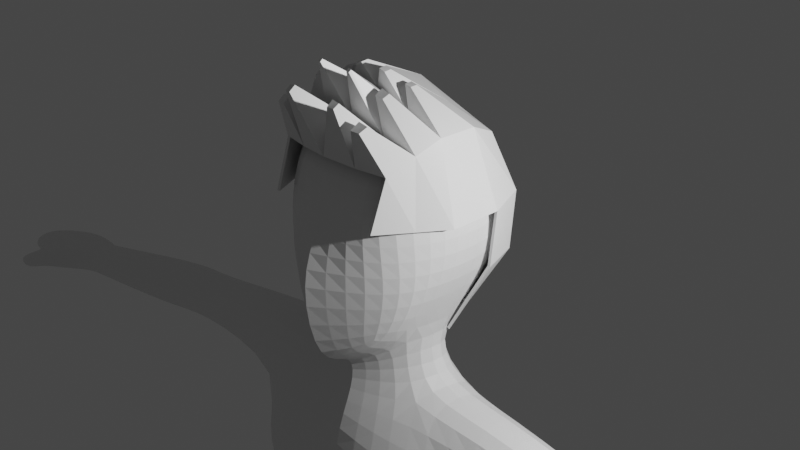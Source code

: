 # Source: F2.blend  (saved by Blender 2.83.19; exported with 4.5.12 LTS)
import bpy
from mathutils import Matrix  # noqa: F401  (used for matrix-valued properties, if any)

bpy.ops.wm.read_factory_settings(use_empty=True)
scene = bpy.context.scene
scene.name = 'Scene'

# ---- collections
col_collection = bpy.data.collections.new('Collection'); scene.collection.children.link(col_collection)

# ---- materials (node trees are filled in below, after node groups)
mat_material_001 = bpy.data.materials.new('Material.001')
mat_material_001.alpha_threshold = 0.0
mat_material_001.use_transparent_shadow = False
mat_material_001.line_color = (0.0, 0.0, 0.0, 1.0)

# ---- material node trees
mat_material_001.use_nodes = True; mat_material_001.node_tree.nodes.clear()
_N = mat_material_001.node_tree.nodes; _L = mat_material_001.node_tree.links
n0 = _N.new('ShaderNodeOutputMaterial'); n0.name = 'Material Output'; n0.location = (300, 300)
n1 = _N.new('ShaderNodeBsdfPrincipled'); n1.name = 'Principled BSDF'; n1.location = (10, 300)
n1.distribution = 'GGX'
n1.subsurface_method = 'BURLEY'
n1.inputs[2].default_value = 0.4
n1.inputs[3].default_value = 1.45
n1.inputs[27].default_value = (0.0, 0.0, 0.0, 1.0)
n1.inputs[28].default_value = 1.0
_L.new(n1.outputs[0], n0.inputs[0])
n0.is_active_output = True

# ---- world
world_world = bpy.data.worlds.new('World'); scene.world = world_world
world_world.use_nodes = True; world_world.node_tree.nodes.clear()
_N = world_world.node_tree.nodes; _L = world_world.node_tree.links
n0 = _N.new('ShaderNodeOutputWorld'); n0.name = 'World Output'; n0.location = (300, 300)
n1 = _N.new('ShaderNodeBackground'); n1.name = 'Background'; n1.location = (10, 300)
n1.inputs[0].default_value = (0.05088, 0.05088, 0.05088, 1.0)
_L.new(n1.outputs[0], n0.inputs[0])
n0.is_active_output = True
world_world.color = (0.05088, 0.05088, 0.05088)
world_world.use_sun_shadow = False
world_world.sun_shadow_jitter_overblur = 0.0

# ---- cameras
cam_camera = bpy.data.cameras.new('Camera')
cam_camera.clip_end = 100.0
cam_camera.ortho_scale = 7.314

# ---- lights
light_light = bpy.data.lights.new('Light', 'POINT')
light_light.transmission_factor = 0.0
light_light.energy = 1000.0
light_light.shadow_soft_size = 0.1
light_light.shadow_maximum_resolution = 0.006
light_light.use_absolute_resolution = True

# ---- meshes
me_cube_001 = bpy.data.meshes.new('Cube.001')
me_cube_001.from_pydata([(0.6575, 0.5846, 0.9583), (0.4633, 0.5377, -0.9697), (0.6781, -0.8086, 0.9234), (0.5207, -0.7818, -1.04), (0.8316, -0.827, -0.2627), (0.6586, -0.9898, 0.3998), (0.8316, 0.7177, -0.2627), (0.8487, 0.7585, 0.3603), (0.0, 0.6256, -1.144), (0.0, -0.9329, 0.9583), (0.0, -1.105, -1.311), (0.0, 0.6851, 1.088), (0.0, 0.966, 0.2698), (0.0, 0.9151, -0.4172), (0.0, -1.016, 0.3012), (0.0, -1.325, -0.2227), (0.7943, 0.1827, 1.152), (0.8244, -0.2722, 1.18), (0.5518, -0.4146, -1.04), (0.6039, 0.1084, -1.059), (0.0, 0.3829, -1.269), (0.0, -0.6481, -1.303), (0.0, 0.2812, 1.43), (0.0, -0.2722, 1.451), (0.0, -0.2917, -0.4172), (0.0, 0.2812, -0.4172), (0.0, -0.2917, 0.2607), (0.0, 0.2812, 0.2607), (0.9683, 0.2812, -0.2627), (0.9683, -0.2917, -0.2627), (1.033, 0.2812, 0.3541), (1.033, -0.2917, 0.3541), (0.6027, -0.4216, -1.643), (0.8814, 0.1316, -1.598), (0.0, 0.4474, -1.701), (0.0, -0.6481, -1.701), (1.09, -1.031, -2.537), (1.035, 0.6429, -2.216), (0.0, 0.6223, -2.529), (0.0, -0.9625, -2.292), (1.663, -0.488, -1.567), (1.692, 0.2851, -1.574), (1.602, -0.513, -2.56), (1.675, 0.4534, -2.728), (0.6339, -0.6166, -4.691), (0.6149, 0.695, -4.548), (0.0, 0.7377, -4.627), (0.0, -0.5956, -4.726), (1.283, -0.4028, -4.583), (1.32, 0.3384, -4.484), (1.142, -1.018, -3.2), (1.624, -0.7654, -3.199), (0.0, -0.9412, -3.194), (0.0, 0.7075, -3.169), (1.666, 0.3373, -3.174), (1.1, 0.4817, -3.174), (5.971, -0.5749, -2.448), (5.984, 0.009435, -2.44), (5.919, -0.5442, -2.853), (5.925, -0.02113, -3.01), (3.679, -0.2341, -2.705), (3.748, -0.3311, -2.189), (3.675, 0.4186, -2.786), (3.716, 0.3358, -2.127), (4.088, -0.4137, -2.787), (4.031, 0.4995, -2.838), (4.084, 0.4475, -2.125), (4.189, -0.4989, -2.188), (0.5524, -0.6791, -5.604), (0.528, 0.8479, -5.449), (0.07121, 0.8552, -5.501), (0.06926, -0.6496, -5.576), (1.335, -0.4257, -5.453), (1.377, 0.4426, -5.28), (0.03966, -0.8363, -6.991), (0.1706, 1.066, -6.918), (-0.001296, 0.9875, -6.974), (-0.001296, -0.72, -7.124), (1.531, -0.6366, -6.696), (1.561, 0.751, -6.191), (1.275, -0.4375, -11.18), (1.147, 0.3925, -11.14), (1.872, -0.4169, -11.21), (1.741, 0.4852, -11.14), (1.49, 0.478, -8.534), (0.5889, 0.7094, -8.535), (1.442, -0.4111, -8.272), (0.5472, -0.5223, -8.172), (1.716, 0.4072, -8.908), (1.573, -0.482, -8.906), (0.5844, 0.7183, -8.902), (0.7982, -0.6448, -8.903), (1.206, -0.5566, -11.64), (1.084, 0.3388, -11.58), (1.945, -0.4371, -11.69), (1.752, 0.443, -11.58), (1.471, -1.316, -11.21), (1.898, -1.252, -11.24), (1.465, -1.399, -11.49), (1.967, -1.314, -11.52), (1.318, -0.93, -11.21), (1.996, -0.8425, -11.24), (2.005, -0.9437, -11.63), (1.301, -1.063, -11.58), (1.195, -0.491, -11.43), (1.952, -0.4085, -11.48), (1.055, 0.4822, -11.37), (1.767, 0.5934, -11.38), (1.453, -1.458, -11.35), (1.979, -1.373, -11.39), (1.221, -1.054, -11.36), (2.053, -0.936, -11.4), (0.4554, -0.8424, -6.231), (1.479, -0.5142, -6.017)], [(112, 113)], [(3, 4, 15, 10), (4, 5, 14, 15), (21, 10, 15, 24), (21, 18, 3, 10), (31, 17, 2, 5), (12, 11, 0, 7), (26, 14, 9, 23), (8, 13, 6, 1), (5, 2, 9, 14), (17, 23, 9, 2), (24, 15, 14, 26), (13, 12, 7, 6), (18, 29, 4, 3), (29, 31, 5, 4), (6, 7, 30, 28), (28, 30, 31, 29), (1, 6, 28, 19), (19, 28, 29, 18), (13, 25, 27, 12), (25, 24, 26, 27), (0, 11, 22, 16), (16, 22, 23, 17), (12, 27, 22, 11), (27, 26, 23, 22), (7, 0, 16, 30), (30, 16, 17, 31), (8, 1, 19, 20), (18, 21, 35, 32), (8, 20, 25, 13), (20, 21, 24, 25), (34, 33, 37, 38), (21, 20, 34, 35), (19, 18, 32, 33), (20, 19, 33, 34), (50, 52, 47, 44), (33, 32, 40, 41), (32, 35, 39, 36), (35, 34, 38, 39), (67, 64, 58, 56), (32, 36, 42, 40), (37, 33, 41, 43), (51, 50, 44, 48), (45, 49, 73, 69), (47, 46, 70, 71), (52, 53, 46, 47), (55, 54, 49, 45), (53, 55, 45, 46), (54, 51, 48, 49), (43, 42, 51, 54), (38, 37, 55, 53), (37, 43, 54, 55), (39, 38, 53, 52), (42, 36, 50, 51), (36, 39, 52, 50), (64, 65, 59, 58), (65, 66, 57, 59), (66, 67, 56, 57), (41, 40, 61, 63), (43, 41, 63, 62), (42, 43, 62, 60), (40, 42, 60, 61), (63, 61, 67, 66), (62, 63, 66, 65), (60, 62, 65, 64), (61, 60, 64, 67), (70, 69, 75, 76), (73, 72, 78, 79), (49, 48, 72, 73), (46, 45, 69, 70), (48, 44, 68, 72), (44, 47, 71, 68), (76, 75, 74, 77), (90, 88, 83, 81), (72, 68, 74, 78), (68, 71, 77, 74), (71, 70, 76, 77), (69, 73, 79, 75), (101, 100, 96, 97), (88, 89, 82, 83), (91, 90, 81, 80), (89, 91, 80, 82), (78, 74, 87, 86), (74, 75, 85, 87), (79, 78, 86, 84), (75, 79, 84, 85), (86, 87, 91, 89), (87, 85, 90, 91), (84, 86, 89, 88), (85, 84, 88, 90), (92, 93, 95, 94), (104, 106, 93, 92), (106, 107, 95, 93), (107, 105, 94, 95), (109, 108, 98, 99), (111, 101, 97, 109), (110, 103, 98, 108), (103, 102, 99, 98), (92, 94, 102, 103), (104, 92, 103, 110), (105, 82, 101, 111), (82, 80, 100, 101), (94, 105, 111, 102), (80, 104, 110, 100), (100, 110, 108, 96), (102, 111, 109, 99), (97, 96, 108, 109), (83, 82, 105, 107), (81, 83, 107, 106), (80, 81, 106, 104)])
_uv = me_cube_001.uv_layers.new(name='UVMap')
_uv.uv.foreach_set('vector', [0.375, 0.75, 0.4583, 0.75, 0.4583, 0.875, 0.375, 0.875, 0.4583, 0.75, 0.526, 0.75, 0.526, 0.875, 0.4583, 0.875, 0.3333, 0.75, 0.375, 0.875, 0.5, 0.8333, 0.4583, 0.7083, 0.25, 0.6667, 0.375, 0.6667, 0.375, 0.75, 0.25, 0.75, 0.526, 0.6667, 0.625, 0.6667, 0.625, 0.75, 0.526, 0.75, 0.526, 0.375, 0.625, 0.375, 0.625, 0.5, 0.526, 0.5, 0.5599, 0.6745, 0.6016, 0.7995, 0.75, 0.75, 0.7083, 0.625, 0.375, 0.375, 0.4583, 0.375, 0.4583, 0.5, 0.375, 0.5, 0.526, 0.75, 0.625, 0.75, 0.625, 0.875, 0.526, 0.875, 0.625, 0.6667, 0.75, 0.6667, 0.75, 0.75, 0.625, 0.75, 0.4583, 0.7083, 0.5, 0.8333, 0.6016, 0.7995, 0.5599, 0.6745, 0.4583, 0.375, 0.526, 0.375, 0.526, 0.5, 0.4583, 0.5, 0.375, 0.6667, 0.4583, 0.6667, 0.4583, 0.75, 0.375, 0.75, 0.4583, 0.6667, 0.526, 0.6667, 0.526, 0.75, 0.4583, 0.75, 0.4583, 0.5, 0.526, 0.5, 0.526, 0.5833, 0.4583, 0.5833, 0.4583, 0.5833, 0.526, 0.5833, 0.526, 0.6667, 0.4583, 0.6667, 0.375, 0.5, 0.4583, 0.5, 0.4583, 0.5833, 0.375, 0.5833, 0.375, 0.5833, 0.4583, 0.5833, 0.4583, 0.6667, 0.375, 0.6667, 0.375, 0.4583, 0.4167, 0.5833, 0.5182, 0.5495, 0.4766, 0.4245, 0.4167, 0.5833, 0.4583, 0.7083, 0.5599, 0.6745, 0.5182, 0.5495, 0.625, 0.5, 0.75, 0.5, 0.75, 0.5833, 0.625, 0.5833, 0.625, 0.5833, 0.75, 0.5833, 0.75, 0.6667, 0.625, 0.6667, 0.4766, 0.4245, 0.5182, 0.5495, 0.6667, 0.5, 0.625, 0.375, 0.5182, 0.5495, 0.5599, 0.6745, 0.7083, 0.625, 0.6667, 0.5, 0.526, 0.5, 0.625, 0.5, 0.625, 0.5833, 0.526, 0.5833, 0.526, 0.5833, 0.625, 0.5833, 0.625, 0.6667, 0.526, 0.6667, 0.25, 0.5, 0.375, 0.5, 0.375, 0.5833, 0.25, 0.5833, 0.375, 0.6667, 0.25, 0.6667, 0.25, 0.6667, 0.375, 0.6667, 0.25, 0.5, 0.2917, 0.625, 0.4167, 0.5833, 0.375, 0.4583, 0.2917, 0.625, 0.3333, 0.75, 0.4583, 0.7083, 0.4167, 0.5833, 0.25, 0.5833, 0.375, 0.5833, 0.375, 0.5833, 0.25, 0.5833, 0.3333, 0.75, 0.2917, 0.625, 0.2917, 0.625, 0.3333, 0.75, 0.375, 0.5833, 0.375, 0.6667, 0.375, 0.6667, 0.375, 0.5833, 0.25, 0.5833, 0.375, 0.5833, 0.375, 0.5833, 0.25, 0.5833, 0.375, 0.6667, 0.25, 0.6667, 0.2511, 0.6667, 0.3244, 0.6667, 0.375, 0.5833, 0.375, 0.6667, 0.375, 0.6667, 0.375, 0.5833, 0.375, 0.6667, 0.25, 0.6667, 0.25, 0.6667, 0.375, 0.6667, 0.3333, 0.75, 0.2917, 0.625, 0.2917, 0.625, 0.3333, 0.75, 0.375, 0.6667, 0.375, 0.6667, 0.375, 0.6667, 0.375, 0.6667, 0.375, 0.6667, 0.375, 0.6667, 0.375, 0.6667, 0.375, 0.6667, 0.375, 0.5833, 0.375, 0.5833, 0.375, 0.5833, 0.375, 0.5833, 0.375, 0.6667, 0.375, 0.6667, 0.3244, 0.6667, 0.375, 0.6667, 0.3244, 0.5833, 0.375, 0.5833, 0.375, 0.5833, 0.3094, 0.5833, 0.3364, 0.7592, 0.2924, 0.6271, 0.292, 0.6261, 0.3349, 0.7548, 0.3333, 0.75, 0.2917, 0.625, 0.2924, 0.6271, 0.3364, 0.7592, 0.375, 0.5833, 0.375, 0.5833, 0.375, 0.5833, 0.3244, 0.5833, 0.25, 0.5833, 0.375, 0.5833, 0.3244, 0.5833, 0.2501, 0.5833, 0.375, 0.5833, 0.375, 0.6667, 0.375, 0.6667, 0.375, 0.5833, 0.375, 0.5833, 0.375, 0.6667, 0.375, 0.6667, 0.375, 0.5833, 0.25, 0.5833, 0.375, 0.5833, 0.375, 0.5833, 0.25, 0.5833, 0.375, 0.5833, 0.375, 0.5833, 0.375, 0.5833, 0.375, 0.5833, 0.3333, 0.75, 0.2917, 0.625, 0.2917, 0.625, 0.3333, 0.75, 0.375, 0.6667, 0.375, 0.6667, 0.375, 0.6667, 0.375, 0.6667, 0.375, 0.6667, 0.25, 0.6667, 0.25, 0.6667, 0.375, 0.6667, 0.375, 0.6667, 0.375, 0.5833, 0.375, 0.5833, 0.375, 0.6667, 0.375, 0.5833, 0.375, 0.5833, 0.375, 0.5833, 0.375, 0.5833, 0.375, 0.5833, 0.375, 0.6667, 0.375, 0.6667, 0.375, 0.5833, 0.375, 0.5833, 0.375, 0.6667, 0.375, 0.6667, 0.375, 0.5833, 0.375, 0.5833, 0.375, 0.5833, 0.375, 0.5833, 0.375, 0.5833, 0.375, 0.6667, 0.375, 0.5833, 0.375, 0.5833, 0.375, 0.6667, 0.375, 0.6667, 0.375, 0.6667, 0.375, 0.6667, 0.375, 0.6667, 0.375, 0.5833, 0.375, 0.6667, 0.375, 0.6667, 0.375, 0.5833, 0.375, 0.5833, 0.375, 0.5833, 0.375, 0.5833, 0.375, 0.5833, 0.375, 0.6667, 0.375, 0.5833, 0.375, 0.5833, 0.375, 0.6667, 0.375, 0.6667, 0.375, 0.6667, 0.375, 0.6667, 0.375, 0.6667, 0.25, 0.5833, 0.3094, 0.5833, 0.2624, 0.5833, 0.25, 0.5833, 0.375, 0.5833, 0.375, 0.6667, 0.375, 0.6667, 0.375, 0.5833, 0.375, 0.5833, 0.375, 0.6667, 0.375, 0.6667, 0.375, 0.5833, 0.2501, 0.5833, 0.3244, 0.5833, 0.3094, 0.5833, 0.25, 0.5833, 0.375, 0.6667, 0.3244, 0.6667, 0.3094, 0.6667, 0.375, 0.6667, 0.3244, 0.6667, 0.2511, 0.6667, 0.2506, 0.6667, 0.3094, 0.6667, 0.25, 0.5833, 0.2624, 0.5833, 0.2624, 0.6667, 0.25, 0.6667, 0.2624, 0.5833, 0.375, 0.5833, 0.375, 0.5833, 0.2624, 0.5833, 0.375, 0.6667, 0.3094, 0.6667, 0.2624, 0.6667, 0.375, 0.6667, 0.3094, 0.6667, 0.2506, 0.6667, 0.25, 0.6667, 0.2624, 0.6667, 0.3349, 0.7548, 0.292, 0.6261, 0.2917, 0.625, 0.3333, 0.75, 0.3094, 0.5833, 0.375, 0.5833, 0.375, 0.5833, 0.2624, 0.5833, 0.375, 0.6667, 0.2624, 0.6667, 0.2624, 0.6667, 0.375, 0.6667, 0.375, 0.5833, 0.375, 0.6667, 0.375, 0.6667, 0.375, 0.5833, 0.2624, 0.6667, 0.2624, 0.5833, 0.2624, 0.5833, 0.2624, 0.6667, 0.375, 0.6667, 0.2624, 0.6667, 0.2624, 0.6667, 0.375, 0.6667, 0.375, 0.6667, 0.2624, 0.6667, 0.2624, 0.6667, 0.375, 0.6667, 0.2624, 0.6667, 0.2624, 0.5833, 0.2624, 0.5833, 0.2624, 0.6667, 0.375, 0.5833, 0.375, 0.6667, 0.375, 0.6667, 0.375, 0.5833, 0.2624, 0.5833, 0.375, 0.5833, 0.375, 0.5833, 0.2624, 0.5833, 0.375, 0.6667, 0.2624, 0.6667, 0.2624, 0.6667, 0.375, 0.6667, 0.2624, 0.6667, 0.2624, 0.5833, 0.2624, 0.5833, 0.2624, 0.6667, 0.375, 0.5833, 0.375, 0.6667, 0.375, 0.6667, 0.375, 0.5833, 0.2624, 0.5833, 0.375, 0.5833, 0.375, 0.5833, 0.2624, 0.5833, 0.2624, 0.6667, 0.2624, 0.5833, 0.375, 0.5833, 0.375, 0.6667, 0.2624, 0.6667, 0.2624, 0.5833, 0.2624, 0.5833, 0.2624, 0.6667, 0.2624, 0.5833, 0.375, 0.5833, 0.375, 0.5833, 0.2624, 0.5833, 0.375, 0.5833, 0.375, 0.6667, 0.375, 0.6667, 0.375, 0.5833, 0.375, 0.6667, 0.2624, 0.6667, 0.2624, 0.6667, 0.375, 0.6667, 0.375, 0.6667, 0.375, 0.6667, 0.375, 0.6667, 0.375, 0.6667, 0.2624, 0.6667, 0.2624, 0.6667, 0.2624, 0.6667, 0.2624, 0.6667, 0.2624, 0.6667, 0.375, 0.6667, 0.375, 0.6667, 0.2624, 0.6667, 0.2624, 0.6667, 0.375, 0.6667, 0.375, 0.6667, 0.2624, 0.6667, 0.2624, 0.6667, 0.2624, 0.6667, 0.2624, 0.6667, 0.2624, 0.6667, 0.375, 0.6667, 0.375, 0.6667, 0.375, 0.6667, 0.375, 0.6667, 0.375, 0.6667, 0.2624, 0.6667, 0.2624, 0.6667, 0.375, 0.6667, 0.375, 0.6667, 0.375, 0.6667, 0.375, 0.6667, 0.375, 0.6667, 0.2624, 0.6667, 0.2624, 0.6667, 0.2624, 0.6667, 0.2624, 0.6667, 0.2624, 0.6667, 0.2624, 0.6667, 0.2624, 0.6667, 0.2624, 0.6667, 0.375, 0.6667, 0.375, 0.6667, 0.375, 0.6667, 0.375, 0.6667, 0.375, 0.6667, 0.2624, 0.6667, 0.2624, 0.6667, 0.375, 0.6667, 0.375, 0.5833, 0.375, 0.6667, 0.375, 0.6667, 0.375, 0.5833, 0.2624, 0.5833, 0.375, 0.5833, 0.375, 0.5833, 0.2624, 0.5833, 0.2624, 0.6667, 0.2624, 0.5833, 0.2624, 0.5833, 0.2624, 0.6667])
me_cube_001.materials.append(mat_material_001)
me_cube_001.use_remesh_preserve_volume = False
me_cube_001.use_remesh_preserve_attributes = False
me_cube_001.use_mirror_x = True
me_cube_001.update()
me_cube_002 = bpy.data.meshes.new('Cube.002')
me_cube_002.from_pydata([(0.6575, 0.6132, 0.7657), (0.4633, 0.564, -0.7748), (0.6781, -0.8482, 0.7378), (0.6586, -1.038, 0.3195), (0.8316, 0.7529, -0.2099), (0.8487, 0.7956, 0.2879), (0.0, 0.6562, -0.9144), (0.0, -0.9785, 0.7657), (0.0, 0.7186, 0.8695), (0.0, 1.013, 0.2156), (0.0, 0.9599, -0.3333), (0.7943, 0.1916, 0.9204), (0.8244, -0.2855, 0.9427), (0.6039, 0.1137, -0.846), (0.0, 0.2949, 1.142), (0.0, -0.2868, 1.147), (0.9683, 0.2949, -0.2099), (1.033, 0.2949, 0.2829), (1.033, -0.306, 0.2829), (0.7565, -0.5466, 0.8476), (0.0, -0.6084, 0.9646), (0.8591, -0.6458, 0.2999), (0.3472, 0.6629, 0.8147), (0.2447, 0.6075, -0.8407), (0.3581, -0.9097, 0.751), (0.4391, 0.8506, -0.2682), (0.4481, 0.8984, 0.2538), (0.4194, 0.2404, 1.025), (0.4202, -0.2868, 1.033), (0.3843, -0.5764, 0.8965), (0.1908, -0.8239, 1.426), (0.1908, -0.829, 1.423), (0.1977, -0.8239, 1.424), (0.1971, -0.8285, 1.422), (0.395, -0.6001, 1.275), (0.4674, -0.6001, 1.256), (0.4548, -0.6487, 1.238), (0.3884, -0.654, 1.25), (0.3175, -1.136, 1.232), (0.273, -1.145, 1.234), (0.273, -1.099, 1.26), (0.3226, -1.095, 1.251), (0.5709, -0.9765, 1.106), (0.5538, -1.042, 1.082), (0.493, -0.9828, 1.12), (0.484, -1.056, 1.085), (0.4265, -0.2054, 1.24), (0.4304, -0.2673, 1.243), (0.3779, -0.199, 1.254), (0.3799, -0.2673, 1.256), (0.1351, -0.3008, 1.344), (0.1351, -0.3641, 1.346), (0.1809, -0.3067, 1.331), (0.1826, -0.3641, 1.333)], [], [(21, 19, 2, 3), (26, 22, 0, 5), (23, 25, 4, 1), (20, 7, 39, 40), (25, 26, 5, 4), (4, 5, 17, 16), (1, 4, 16, 13), (22, 8, 14, 27), (15, 28, 53, 51), (5, 0, 11, 17), (17, 11, 12, 18), (28, 15, 30, 32), (18, 12, 19, 21), (19, 12, 35, 36), (11, 27, 48, 46), (0, 22, 27, 11), (10, 9, 26, 25), (2, 19, 42, 43), (6, 10, 25, 23), (9, 8, 22, 26), (32, 30, 31, 33), (15, 20, 31, 30), (20, 29, 33, 31), (29, 28, 32, 33), (35, 34, 37, 36), (29, 19, 36, 37), (12, 28, 34, 35), (28, 29, 37, 34), (41, 40, 39, 38), (7, 24, 38, 39), (29, 20, 40, 41), (24, 29, 41, 38), (42, 44, 45, 43), (24, 2, 43, 45), (19, 29, 44, 42), (29, 24, 45, 44), (46, 48, 49, 47), (27, 28, 49, 48), (12, 11, 46, 47), (28, 12, 47, 49), (52, 50, 51, 53), (28, 27, 52, 53), (14, 15, 51, 50), (27, 14, 50, 52)])
_uv = me_cube_002.uv_layers.new(name='UVMap')
_uv.uv.foreach_set('vector', [0.526, 0.7053, 0.625, 0.7053, 0.625, 0.75, 0.526, 0.75, 0.526, 0.441, 0.625, 0.441, 0.625, 0.5, 0.526, 0.5, 0.375, 0.441, 0.4583, 0.441, 0.4583, 0.5, 0.375, 0.5, 0.0, 0.0, 0.0, 0.0, 0.0, 0.0, 0.0, 0.0, 0.4583, 0.441, 0.526, 0.441, 0.526, 0.5, 0.4583, 0.5, 0.4583, 0.5, 0.526, 0.5, 0.526, 0.5833, 0.4583, 0.5833, 0.375, 0.5, 0.4583, 0.5, 0.4583, 0.5833, 0.375, 0.5833, 0.684, 0.5, 0.75, 0.5, 0.75, 0.5833, 0.684, 0.5833, 0.75, 0.6667, 0.684, 0.6667, 0.684, 0.6667, 0.75, 0.6667, 0.526, 0.5, 0.625, 0.5, 0.625, 0.5833, 0.526, 0.5833, 0.526, 0.5833, 0.625, 0.5833, 0.625, 0.6667, 0.526, 0.6667, 0.684, 0.6667, 0.75, 0.6667, 0.75, 0.6667, 0.684, 0.6667, 0.526, 0.6667, 0.625, 0.6667, 0.625, 0.7053, 0.526, 0.7053, 0.625, 0.7053, 0.625, 0.6667, 0.625, 0.6667, 0.625, 0.7053, 0.625, 0.5833, 0.684, 0.5833, 0.684, 0.5833, 0.625, 0.5833, 0.625, 0.5, 0.684, 0.5, 0.684, 0.5833, 0.625, 0.5833, 0.4583, 0.375, 0.526, 0.375, 0.526, 0.441, 0.4583, 0.441, 0.625, 0.75, 0.625, 0.7053, 0.625, 0.7053, 0.625, 0.75, 0.375, 0.375, 0.4583, 0.375, 0.4583, 0.441, 0.375, 0.441, 0.526, 0.375, 0.625, 0.375, 0.625, 0.441, 0.526, 0.441, 0.684, 0.6667, 0.75, 0.6667, 0.75, 0.7053, 0.684, 0.7053, 0.0, 0.0, 0.0, 0.0, 0.0, 0.0, 0.0, 0.0, 0.75, 0.7053, 0.684, 0.7053, 0.684, 0.7053, 0.75, 0.7053, 0.684, 0.7053, 0.684, 0.6667, 0.684, 0.6667, 0.684, 0.7053, 0.625, 0.6667, 0.684, 0.6667, 0.684, 0.7053, 0.625, 0.7053, 0.684, 0.7053, 0.625, 0.7053, 0.625, 0.7053, 0.684, 0.7053, 0.625, 0.6667, 0.684, 0.6667, 0.684, 0.6667, 0.625, 0.6667, 0.684, 0.6667, 0.684, 0.7053, 0.684, 0.7053, 0.684, 0.6667, 0.684, 0.7053, 0.75, 0.7053, 0.75, 0.75, 0.684, 0.75, 0.0, 0.0, 0.0, 0.0, 0.0, 0.0, 0.0, 0.0, 0.684, 0.7053, 0.75, 0.7053, 0.75, 0.7053, 0.684, 0.7053, 0.684, 0.75, 0.684, 0.7053, 0.684, 0.7053, 0.684, 0.75, 0.625, 0.7053, 0.684, 0.7053, 0.684, 0.75, 0.625, 0.75, 0.0, 0.0, 0.0, 0.0, 0.0, 0.0, 0.0, 0.0, 0.625, 0.7053, 0.684, 0.7053, 0.684, 0.7053, 0.625, 0.7053, 0.684, 0.7053, 0.684, 0.75, 0.684, 0.75, 0.684, 0.7053, 0.625, 0.5833, 0.684, 0.5833, 0.684, 0.6667, 0.625, 0.6667, 0.684, 0.5833, 0.684, 0.6667, 0.684, 0.6667, 0.684, 0.5833, 0.625, 0.6667, 0.625, 0.5833, 0.625, 0.5833, 0.625, 0.6667, 0.684, 0.6667, 0.625, 0.6667, 0.625, 0.6667, 0.684, 0.6667, 0.684, 0.5833, 0.75, 0.5833, 0.75, 0.6667, 0.684, 0.6667, 0.684, 0.6667, 0.684, 0.5833, 0.684, 0.5833, 0.684, 0.6667, 0.0, 0.0, 0.0, 0.0, 0.0, 0.0, 0.0, 0.0, 0.684, 0.5833, 0.75, 0.5833, 0.75, 0.5833, 0.684, 0.5833])
me_cube_002.materials.append(mat_material_001)
me_cube_002.use_remesh_preserve_volume = False
me_cube_002.use_remesh_preserve_attributes = False
me_cube_002.use_mirror_x = True
me_cube_002.update()
me_cube_003 = bpy.data.meshes.new('Cube.003')
me_cube_003.from_pydata([(5.971, -0.5749, -2.448), (5.984, 0.009435, -2.44), (5.919, -0.5442, -2.853), (5.925, -0.02113, -3.01), (6.275, -0.7249, -2.46), (6.342, 0.1144, -2.473), (6.224, -0.6738, -2.901), (6.285, 0.1099, -3.01), (6.851, -0.7149, -2.548), (6.839, 0.08866, -2.571), (6.712, -0.6588, -2.933), (6.695, 0.1099, -2.976), (7.503, -0.6152, -2.773), (7.556, -0.1019, -2.779), (7.406, -0.5858, -3.101), (7.479, -0.05607, -2.999), (6.541, -0.9537, -2.615), (6.521, -0.8907, -2.819), (6.89, -0.9309, -2.633), (6.822, -0.8662, -2.826), (6.806, -1.173, -2.701), (6.771, -1.11, -2.904), (7.036, -1.112, -2.721), (6.967, -1.047, -2.914), (7.721, -0.5601, -2.892), (7.758, -0.1965, -2.897), (7.651, -0.5393, -3.125), (7.679, -0.1934, -3.147)], [], [(3, 1, 5, 7), (7, 5, 9, 11), (1, 0, 4, 5), (0, 2, 6, 4), (2, 3, 7, 6), (9, 8, 12, 13), (5, 4, 8, 9), (6, 10, 19, 17), (6, 7, 11, 10), (14, 15, 27, 26), (8, 10, 14, 12), (10, 11, 15, 14), (11, 9, 13, 15), (18, 16, 20, 22), (10, 8, 18, 19), (4, 6, 17, 16), (8, 4, 16, 18), (20, 21, 23, 22), (16, 17, 21, 20), (17, 19, 23, 21), (19, 18, 22, 23), (25, 24, 26, 27), (15, 13, 25, 27), (13, 12, 24, 25), (12, 14, 26, 24)])
_uv = me_cube_003.uv_layers.new(name='UVMap')
_uv.uv.foreach_set('vector', [0.375, 0.5833, 0.375, 0.5833, 0.375, 0.5833, 0.375, 0.5833, 0.375, 0.5833, 0.375, 0.5833, 0.375, 0.5833, 0.375, 0.5833, 0.375, 0.5833, 0.375, 0.6667, 0.375, 0.6667, 0.375, 0.5833, 0.375, 0.6667, 0.375, 0.6667, 0.375, 0.6667, 0.375, 0.6667, 0.375, 0.6667, 0.375, 0.5833, 0.375, 0.5833, 0.375, 0.6667, 0.375, 0.5833, 0.375, 0.6667, 0.375, 0.6667, 0.375, 0.5833, 0.375, 0.5833, 0.375, 0.6667, 0.375, 0.6667, 0.375, 0.5833, 0.375, 0.6667, 0.375, 0.6667, 0.375, 0.6667, 0.375, 0.6667, 0.375, 0.6667, 0.375, 0.5833, 0.375, 0.5833, 0.375, 0.6667, 0.375, 0.6667, 0.375, 0.5833, 0.375, 0.5833, 0.375, 0.6667, 0.375, 0.6667, 0.375, 0.6667, 0.375, 0.6667, 0.375, 0.6667, 0.375, 0.6667, 0.375, 0.5833, 0.375, 0.5833, 0.375, 0.6667, 0.375, 0.5833, 0.375, 0.5833, 0.375, 0.5833, 0.375, 0.5833, 0.375, 0.6667, 0.375, 0.6667, 0.375, 0.6667, 0.375, 0.6667, 0.375, 0.6667, 0.375, 0.6667, 0.375, 0.6667, 0.375, 0.6667, 0.375, 0.6667, 0.375, 0.6667, 0.375, 0.6667, 0.375, 0.6667, 0.375, 0.6667, 0.375, 0.6667, 0.375, 0.6667, 0.375, 0.6667, 0.375, 0.6667, 0.375, 0.6667, 0.375, 0.6667, 0.375, 0.6667, 0.375, 0.6667, 0.375, 0.6667, 0.375, 0.6667, 0.375, 0.6667, 0.375, 0.6667, 0.375, 0.6667, 0.375, 0.6667, 0.375, 0.6667, 0.375, 0.6667, 0.375, 0.6667, 0.375, 0.6667, 0.375, 0.6667, 0.375, 0.5833, 0.375, 0.6667, 0.375, 0.6667, 0.375, 0.5833, 0.375, 0.5833, 0.375, 0.5833, 0.375, 0.5833, 0.375, 0.5833, 0.375, 0.5833, 0.375, 0.6667, 0.375, 0.6667, 0.375, 0.5833, 0.375, 0.6667, 0.375, 0.6667, 0.375, 0.6667, 0.375, 0.6667])
me_cube_003.materials.append(mat_material_001)
me_cube_003.use_remesh_preserve_volume = False
me_cube_003.use_remesh_preserve_attributes = False
me_cube_003.use_mirror_x = True
me_cube_003.update()
arm_armature = bpy.data.armatures.new('Armature')  # bones are not reproduced

# ---- objects
ob_light = bpy.data.objects.new('Light', light_light)
ob_camera = bpy.data.objects.new('Camera', cam_camera)
ob_body = bpy.data.objects.new('BODY', me_cube_001)
ob_cube_002 = bpy.data.objects.new('Cube.002', me_cube_002)
ob_armature = bpy.data.objects.new('Armature', arm_armature)
ob_body_001 = bpy.data.objects.new('BODY.001', me_cube_003)

# ---- transforms, parenting, visibility, modifiers, constraints
ob_light.parent = ob_armature
ob_light.matrix_parent_inverse = Matrix(((1.0, -0.0, 0.0, -0.04004), (-0.0, 1.0, -0.0, -0.09063), (0.0, -0.0, 1.0, 6.247), (-0.0, 0.0, -0.0, 1.0)))
ob_light.location = (4.689, 0.4518, 2.098)
ob_light.rotation_euler = (0.6503, 0.05522, 1.866)
ob_light.lock_rotations_4d = False
ob_light.empty_display_type = 'ARROWS'
ob_light.color = (0.0, 0.0, 0.0, 0.0)
ob_light.lineart.crease_threshold = 0.0
ob_camera.location = (7.359, -6.926, 4.958)
ob_camera.rotation_euler = (1.109, 0.0, 0.8149)
ob_camera.lock_rotations_4d = False
ob_camera.empty_display_type = 'ARROWS'
ob_camera.color = (0.0, 0.0, 0.0, 0.0)
ob_camera.display_type = 'WIRE'
ob_camera.lineart.crease_threshold = 0.0
ob_body.parent = ob_armature
ob_body.matrix_parent_inverse = Matrix(((1.0, -0.0, 0.0, -0.04004), (-0.0, 1.0, -0.0, -0.09063), (0.0, -0.0, 1.0, 6.247), (-0.0, 0.0, -0.0, 1.0)))
ob_body.location = (0.0, 0.0, 0.0)
ob_body.lock_rotations_4d = False
ob_body.empty_display_type = 'ARROWS'
ob_body.lineart.crease_threshold = 0.0
ob_body.use_mesh_mirror_x = True
_vg = ob_body.vertex_groups.new(name='Bone')
for _i, _w in zip([68, 69, 70, 71, 73, 74, 75, 76, 77, 78, 79, 85, 87, 112], [0.05589, 0.06004, 0.08755, 0.05136, 0.002842, 0.5236, 0.7539, 0.7592, 0.6285, 0.04067, 0.09195, 0.0513, 0.05063, 1.0]): _vg.add([_i], _w, 'REPLACE')
_vg = ob_body.vertex_groups.new(name='Bone.001')
for _i, _w in zip([44, 45, 46, 47, 48, 49, 68, 69, 70, 71, 72, 73, 74, 75, 76, 77, 78, 79], [0.1222, 0.1138, 0.1019, 0.0853, 0.1379, 0.1386, 0.7121, 0.6969, 0.715, 0.7925, 0.5991, 0.5558, 0.1505, 0.078, 0.09446, 0.1253, 0.07864, 0.1551]): _vg.add([_i], _w, 'REPLACE')
_vg = ob_body.vertex_groups.new(name='Bone.002')
for _i, _w in zip([1, 3, 8, 10, 18, 19, 20, 21, 32, 33, 34, 35, 36, 37, 38, 39, 40, 42, 43, 44, 45, 46, 47, 48, 49, 50, 51, 52, 53, 54, 55, 68, 69, 70, 71, 72, 73, 79], [0.01444, 0.05134, 0.05571, 0.05887, 0.09297, 0.04986, 0.1261, 0.09398, 0.6103, 0.1481, 0.7818, 0.2568, 0.3873, 0.1667, 0.9068, 0.7279, 0.02598, 0.126, 0.161, 0.8235, 0.8353, 0.873, 0.8977, 0.7581, 0.7487, 0.7016, 0.6177, 0.9051, 0.9558, 0.5337, 0.7064, 0.143, 0.1575, 0.1575, 0.123, 0.1917, 0.2302, 0.05239]): _vg.add([_i], _w, 'REPLACE')
_vg = ob_body.vertex_groups.new(name='Bone.003')
for _i, _w in zip([1, 3, 8, 10, 13, 18, 19, 20, 21, 24, 25, 32, 33, 34, 35, 36, 39], [0.112, 0.05274, 0.2756, 0.1206, 0.05242, 0.02131, 0.07227, 0.6399, 0.2164, 0.01238, 0.0443, 0.07784, 0.007032, 0.1272, 0.5417, 0.009685, 0.1448]): _vg.add([_i], _w, 'REPLACE')
_vg = ob_body.vertex_groups.new(name='Bone.004')
for _i, _w in zip([0, 1, 2, 3, 4, 5, 6, 7, 8, 9, 10, 11, 12, 13, 14, 15, 16, 17, 18, 19, 20, 21, 22, 23, 24, 25, 26, 27, 28, 29, 30, 31, 32, 33, 34, 35, 39], [0.9955, 0.8284, 0.9943, 0.8771, 0.9635, 0.9872, 0.9725, 0.9896, 0.6591, 0.9951, 0.8073, 0.9953, 0.9831, 0.9327, 0.9847, 0.9575, 0.997, 0.9969, 0.8295, 0.7872, 0.2195, 0.6718, 0.9993, 0.999, 0.9566, 0.9411, 0.9934, 0.9925, 0.963, 0.9627, 0.9883, 0.9876, 0.128, 0.1142, 0.03843, 0.1628, 0.0473]): _vg.add([_i], _w, 'REPLACE')
_vg = ob_body.vertex_groups.new(name='Bone.005')
for _i, _w in zip([1, 18, 19, 32, 33, 34, 35, 36, 37, 38, 39, 40, 41, 42, 43, 44, 48, 49, 50, 51, 52, 53, 54, 55, 60, 61, 62, 63, 64, 65, 66, 67], [0.004587, 0.03333, 0.09051, 0.1829, 0.7084, 0.04264, 0.02576, 0.5506, 0.8059, 0.05798, 0.07497, 0.9486, 0.9743, 0.8566, 0.8189, 2.331e-05, 0.05761, 0.06519, 0.2488, 0.3376, 0.04692, 0.00388, 0.4294, 0.257, 0.9245, 0.9407, 0.8715, 0.9347, 0.1231, 0.1869, 0.1452, 0.1101]): _vg.add([_i], _w, 'REPLACE')
_vg = ob_body.vertex_groups.new(name='Bone.006')
for _i, _w in zip([56, 57, 58, 60, 61, 62, 63, 64, 65, 66, 67], [0.03515, 0.07851, 0.01093, 0.06976, 0.05604, 0.1194, 0.06269, 0.8428, 0.7847, 0.8374, 0.8521]): _vg.add([_i], _w, 'REPLACE')
_vg = ob_body.vertex_groups.new(name='Bone.007')
for _i, _w in zip([56, 57, 58, 59, 64, 65, 67], [0.9519, 0.9082, 0.9653, 0.9838, 0.01753, 0.004758, 0.02529]): _vg.add([_i], _w, 'REPLACE')
_vg = ob_body.vertex_groups.new(name='Bone.011')
_vg = ob_body.vertex_groups.new(name='Bone.012')
_vg = ob_body.vertex_groups.new(name='Bone.013')
_vg = ob_body.vertex_groups.new(name='Bone.008')
for _i, _w in zip([48, 49, 68, 69, 70, 71, 72, 73, 74, 75, 76, 77, 78, 79, 84, 85, 86, 87, 88, 89, 90, 91, 113], [0.03168, 0.02701, 0.08173, 0.07905, 0.02139, 0.01033, 0.1906, 0.1691, 0.2837, 0.1303, 0.11, 0.2128, 0.8422, 0.6891, 0.8335, 0.7349, 0.9045, 0.8404, 0.1453, 0.0929, 0.2139, 0.1057, 1.0]): _vg.add([_i], _w, 'REPLACE')
_vg = ob_body.vertex_groups.new(name='Bone.009')
for _i, _w in zip([81, 82, 83, 84, 85, 86, 87, 88, 89, 90, 91, 92, 93, 94, 95, 104, 105, 106, 107], [0.1011, 0.008447, 0.4586, 0.1467, 0.1987, 0.08167, 0.08883, 0.8297, 0.8751, 0.7382, 0.8619, 0.00304, 0.3977, 0.02729, 0.4364, 0.002976, 0.02906, 0.3403, 0.4714]): _vg.add([_i], _w, 'REPLACE')
_vg = ob_body.vertex_groups.new(name='Bone.010')
for _i, _w in zip([80, 81, 82, 83, 89, 90, 91, 92, 93, 94, 95, 96, 97, 98, 99, 100, 101, 102, 103, 104, 105, 106, 107, 108, 109, 110, 111], [0.9896, 0.894, 0.97, 0.5398, 0.01031, 0.01374, 0.001599, 0.9734, 0.6016, 0.9612, 0.5632, 0.9996, 0.9984, 0.9992, 0.9977, 0.9976, 0.9924, 0.9921, 0.996, 0.9733, 0.9602, 0.6578, 0.5279, 0.9993, 0.9986, 0.9972, 0.994]): _vg.add([_i], _w, 'REPLACE')
_vg = ob_body.vertex_groups.new(name='Bone.014')
_vg = ob_body.vertex_groups.new(name='Bone.015')
_vg = ob_body.vertex_groups.new(name='Bone.016')
_m = ob_body.modifiers.new('Mirror', 'MIRROR')
_m = ob_body.modifiers.new('Armature', 'ARMATURE')
_m.object = ob_armature
_m = ob_body.modifiers.new('Subdivision', 'SUBSURF')
_m.uv_smooth = 'PRESERVE_CORNERS'
_m.levels = 0
ob_cube_002.location = (0.0, 0.0, 0.0)
ob_cube_002.scale = (1.0, 0.9533, 1.252)
ob_cube_002.lock_rotations_4d = False
ob_cube_002.empty_display_type = 'ARROWS'
ob_cube_002.lineart.crease_threshold = 0.0
ob_cube_002.use_mesh_mirror_x = True
_m = ob_cube_002.modifiers.new('Mirror', 'MIRROR')
_m = ob_cube_002.modifiers.new('Solidify', 'SOLIDIFY')
_m.thickness = -0.0275
ob_armature.location = (0.04004, 0.09063, -6.247)
ob_armature.show_in_front = True
ob_armature.lineart.crease_threshold = 0.0
ob_body_001.parent = ob_armature
ob_body_001.matrix_parent_inverse = Matrix(((1.0, -0.0, 0.0, -0.04004), (-0.0, 1.0, -0.0, -0.09063), (0.0, -0.0, 1.0, 6.247), (-0.0, 0.0, -0.0, 1.0)))
ob_body_001.location = (0.0, 0.0, 0.0)
ob_body_001.lock_rotations_4d = False
ob_body_001.empty_display_type = 'ARROWS'
ob_body_001.lineart.crease_threshold = 0.0
ob_body_001.use_mesh_mirror_x = True
_vg = ob_body_001.vertex_groups.new(name='Bone')
_vg = ob_body_001.vertex_groups.new(name='Bone.001')
_vg = ob_body_001.vertex_groups.new(name='Bone.002')
_vg = ob_body_001.vertex_groups.new(name='Bone.003')
_vg = ob_body_001.vertex_groups.new(name='Bone.004')
_vg = ob_body_001.vertex_groups.new(name='Bone.005')
_vg = ob_body_001.vertex_groups.new(name='Bone.006')
for _i, _w in zip([0, 1, 2, 18, 19, 20, 21, 22, 23], [0.03515, 0.07851, 0.01093, 0.01415, 0.02158, 0.02393, 0.0225, 0.05243, 0.03525]): _vg.add([_i], _w, 'REPLACE')
_vg = ob_body_001.vertex_groups.new(name='Bone.007')
for _i, _w in zip([0, 1, 2, 3, 4, 5, 6, 7, 8, 9, 10, 11, 12, 13, 14, 15, 16, 17, 18, 19, 20, 21, 22, 23, 24, 25, 26, 27], [0.9519, 0.9082, 0.9653, 0.9838, 0.9783, 0.9825, 0.9834, 0.9977, 0.988, 0.9969, 0.9849, 0.999, 0.9983, 0.9994, 0.9984, 0.9996, 0.9777, 0.975, 0.9673, 0.9636, 0.9623, 0.963, 0.9469, 0.9568, 0.9993, 0.9996, 0.9994, 0.9997]): _vg.add([_i], _w, 'REPLACE')
_vg = ob_body_001.vertex_groups.new(name='Bone.011')
_vg = ob_body_001.vertex_groups.new(name='Bone.012')
_vg = ob_body_001.vertex_groups.new(name='Bone.013')
_vg = ob_body_001.vertex_groups.new(name='Bone.008')
_vg = ob_body_001.vertex_groups.new(name='Bone.009')
_vg = ob_body_001.vertex_groups.new(name='Bone.010')
_vg = ob_body_001.vertex_groups.new(name='Bone.014')
_vg = ob_body_001.vertex_groups.new(name='Bone.015')
_vg = ob_body_001.vertex_groups.new(name='Bone.016')
_m = ob_body_001.modifiers.new('Mirror', 'MIRROR')
_m = ob_body_001.modifiers.new('Armature', 'ARMATURE')
_m.object = ob_armature
_m = ob_body_001.modifiers.new('Subdivision', 'SUBSURF')
_m.uv_smooth = 'PRESERVE_CORNERS'
_m.levels = 0

# ---- collection membership
col_collection.objects.link(ob_light)
col_collection.objects.link(ob_camera)
col_collection.objects.link(ob_body)
col_collection.objects.link(ob_cube_002)
col_collection.objects.link(ob_armature)
col_collection.objects.link(ob_body_001)

# ---- scene / render settings (as saved in the file)
scene.camera = ob_camera
scene.frame_start = 1; scene.frame_end = 250; scene.frame_set(154)
scene.render.engine = 'BLENDER_EEVEE_NEXT'
scene.cycles.use_denoising = False
scene.cycles.samples = 128
scene.cycles.sampling_pattern = 'TABULATED_SOBOL'
scene.cycles.use_adaptive_sampling = False
scene.cycles.use_light_tree = False
scene.view_settings.view_transform = 'Filmic'
bpy.context.view_layer.update()
